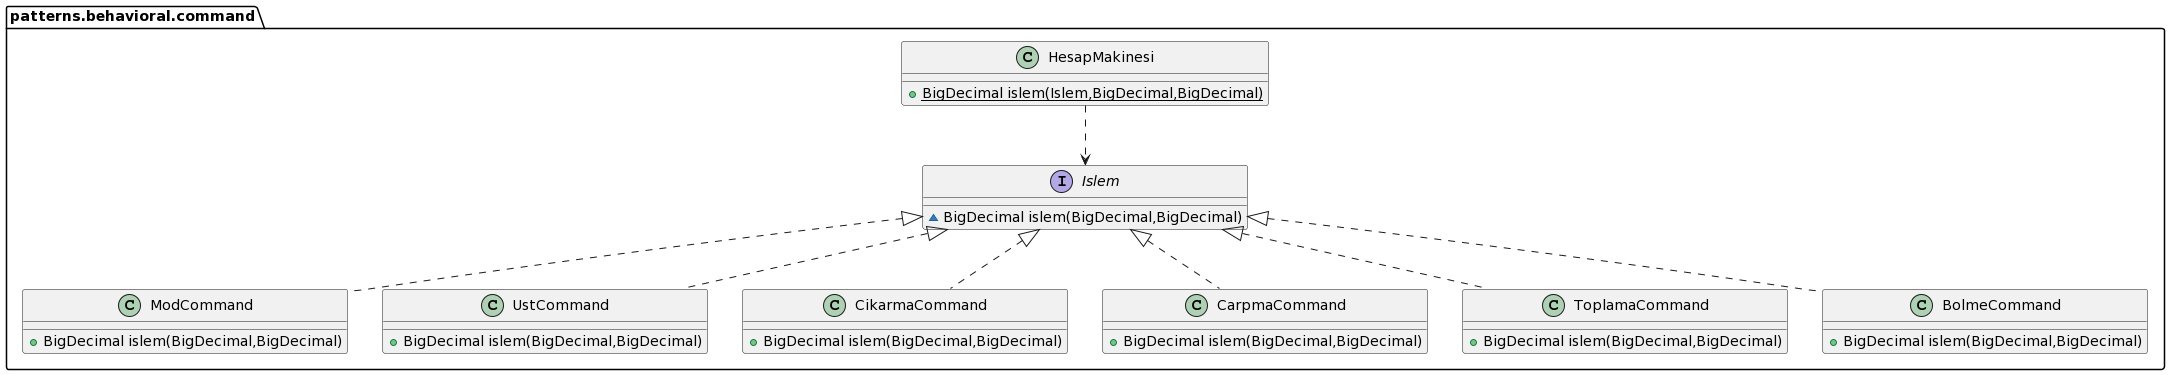

The diagram above was rendered by PlantUML. Its source (embedded in the PNG):
@startuml
interface patterns.behavioral.command.Islem {
~ BigDecimal islem(BigDecimal,BigDecimal)
}
class patterns.behavioral.command.ModCommand {
+ BigDecimal islem(BigDecimal,BigDecimal)
}
class patterns.behavioral.command.UstCommand {
+ BigDecimal islem(BigDecimal,BigDecimal)
}
class patterns.behavioral.command.CikarmaCommand {
+ BigDecimal islem(BigDecimal,BigDecimal)
}
class patterns.behavioral.command.CarpmaCommand {
+ BigDecimal islem(BigDecimal,BigDecimal)
}
class patterns.behavioral.command.ToplamaCommand {
+ BigDecimal islem(BigDecimal,BigDecimal)
}

class patterns.behavioral.command.BolmeCommand {
+ BigDecimal islem(BigDecimal,BigDecimal)
}
class patterns.behavioral.command.HesapMakinesi {
+ {static} BigDecimal islem(Islem,BigDecimal,BigDecimal)
}
patterns.behavioral.command.HesapMakinesi ..> patterns.behavioral.command.Islem
patterns.behavioral.command.Islem <|.. patterns.behavioral.command.ModCommand
patterns.behavioral.command.Islem <|.. patterns.behavioral.command.UstCommand
patterns.behavioral.command.Islem <|.. patterns.behavioral.command.CikarmaCommand
patterns.behavioral.command.Islem <|.. patterns.behavioral.command.CarpmaCommand
patterns.behavioral.command.Islem <|.. patterns.behavioral.command.ToplamaCommand
patterns.behavioral.command.Islem <|.. patterns.behavioral.command.BolmeCommand
@enduml